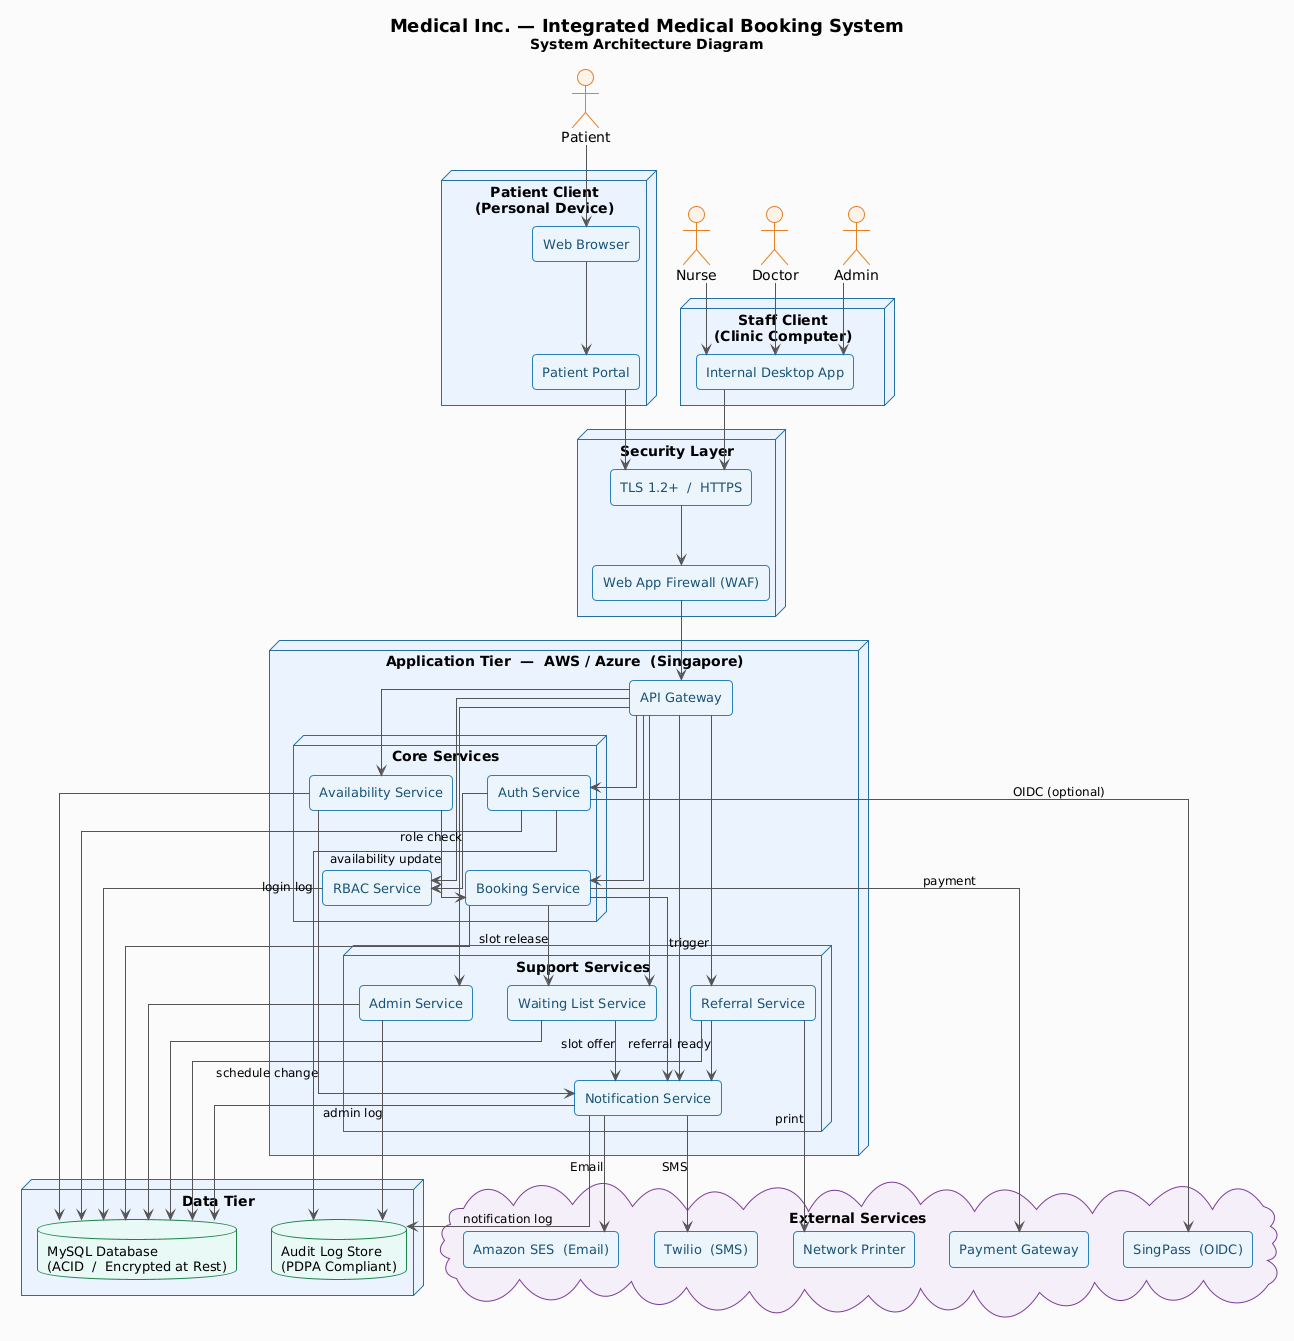

The diagram above was rendered by PlantUML. Its source (embedded in the PNG):
@startuml
!theme plain
skinparam backgroundColor #FAFAFA
skinparam defaultFontName Arial
skinparam defaultFontSize 14
skinparam linetype ortho

skinparam rectangle {
    BackgroundColor #EBF5FB
    BorderColor #2980B9
    FontColor #1A5276
    RoundCorner 8
    FontSize 13
}
skinparam database {
    BackgroundColor #E8F8F5
    BorderColor #1E8449
    FontSize 13
}
skinparam actor {
    BackgroundColor #FDF2E9
    BorderColor #E67E22
    FontSize 14
}
skinparam cloud {
    BackgroundColor #F5EEF8
    BorderColor #7D3C98
    FontSize 14
}
skinparam node {
    BackgroundColor #EAF2FF
    BorderColor #2471A3
    FontSize 14
    FontStyle bold
}
skinparam arrow {
    FontSize 12
    Color #555555
}

title <size:18>Medical Inc. — Integrated Medical Booking System</size>\n<size:14>System Architecture Diagram</size>

' ===== ACTORS =====
actor "Patient" as Patient
actor "Nurse" as Nurse
actor "Doctor" as Doctor
actor "Admin" as Admin

' ===== CLIENT =====
node "Patient Client\n(Personal Device)" as PatientClient {
    rectangle "Web Browser" as Browser
    rectangle "Patient Portal" as Frontend
}

node "Staff Client\n(Clinic Computer)" as StaffClient {
    rectangle "Internal Desktop App" as DesktopApp
}

' ===== SECURITY =====
node "Security Layer" as SecLayer {
    rectangle "Web App Firewall (WAF)" as WAF
    rectangle "TLS 1.2+  /  HTTPS" as TLS
}

' ===== APPLICATION =====
node "Application Tier  —  AWS / Azure  (Singapore)" as AppTier {

    rectangle "API Gateway" as APIGateway

    node "Core Services" as CoreSvcs {
        rectangle "Auth Service" as AuthSvc
        rectangle "RBAC Service" as RBACSvc
        rectangle "Booking Service" as BookSvc
        rectangle "Availability Service" as AvailSvc
    }

    node "Support Services" as SupportSvcs {
        rectangle "Notification Service" as NtfSvc
        rectangle "Waiting List Service" as WLSvc
        rectangle "Referral Service" as RefSvc
        rectangle "Admin Service" as AdminSvc
    }
}

' ===== DATA =====
node "Data Tier" as DataTier {
    database "MySQL Database\n(ACID  /  Encrypted at Rest)" as DB
    database "Audit Log Store\n(PDPA Compliant)" as AuditDB
}

' ===== EXTERNAL =====
cloud "External Services" as ExtSvcs {
    rectangle "SingPass  (OIDC)" as SingPass
    rectangle "Twilio  (SMS)" as Twilio
    rectangle "Amazon SES  (Email)" as SES
    rectangle "Payment Gateway" as PayGW
    rectangle "Network Printer" as Printer
}

' ===== CONNECTIONS =====

' Actors to clients
Patient --> Browser
Nurse   --> DesktopApp
Doctor  --> DesktopApp
Admin   --> DesktopApp

' Patient client
Browser --> Frontend

' Clients to security
Frontend   --> TLS
DesktopApp --> TLS
TLS --> WAF

' Security to gateway
WAF --> APIGateway

' Gateway to services
APIGateway --> AuthSvc
APIGateway --> RBACSvc
APIGateway --> BookSvc
APIGateway --> AvailSvc
APIGateway --> NtfSvc
APIGateway --> WLSvc
APIGateway --> RefSvc
APIGateway --> AdminSvc

' Inter-service
AuthSvc  --> RBACSvc : role check
BookSvc  --> NtfSvc  : trigger
BookSvc  --> WLSvc   : slot release
AvailSvc --> NtfSvc  : schedule change
AvailSvc --> BookSvc : availability update
WLSvc    --> NtfSvc  : slot offer
RefSvc   --> NtfSvc  : referral ready

' Services to DB
AuthSvc  --> DB
RBACSvc  --> DB
BookSvc  --> DB
NtfSvc   --> DB
AvailSvc --> DB
WLSvc    --> DB
RefSvc   --> DB
AdminSvc --> DB

' Audit logs
AuthSvc  --> AuditDB : login log
AdminSvc --> AuditDB : admin log
NtfSvc   --> AuditDB : notification log

' External integrations
AuthSvc --> SingPass : OIDC (optional)
NtfSvc  --> Twilio   : SMS
NtfSvc  --> SES      : Email
BookSvc --> PayGW    : payment
RefSvc  --> Printer  : print
@enduml